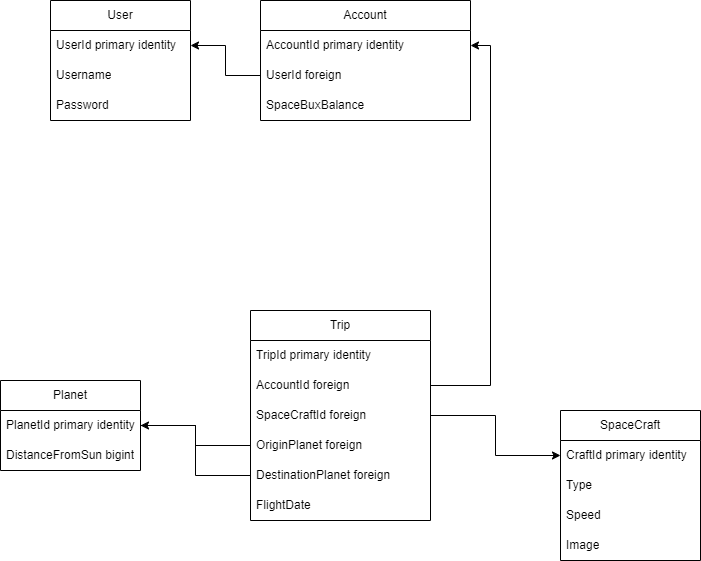

The diagram above was exported from draw.io. Its source (the exported page's mxGraphModel, read from the mxfile embedded in the PNG):
<mxGraphModel dx="1886" dy="902" grid="1" gridSize="10" guides="1" tooltips="1" connect="1" arrows="1" fold="1" page="1" pageScale="1" pageWidth="850" pageHeight="1100" math="0" shadow="0">
  <root>
    <mxCell id="0" />
    <mxCell id="1" parent="0" />
    <mxCell id="B3xIOp9j4ajnrqzOPqZQ-1" value="User" style="swimlane;fontStyle=0;childLayout=stackLayout;horizontal=1;startSize=30;horizontalStack=0;resizeParent=1;resizeParentMax=0;resizeLast=0;collapsible=1;marginBottom=0;whiteSpace=wrap;html=1;" parent="1" vertex="1">
      <mxGeometry x="110" y="130" width="140" height="120" as="geometry" />
    </mxCell>
    <mxCell id="B3xIOp9j4ajnrqzOPqZQ-2" value="UserId primary identity" style="text;strokeColor=none;fillColor=none;align=left;verticalAlign=middle;spacingLeft=4;spacingRight=4;overflow=hidden;points=[[0,0.5],[1,0.5]];portConstraint=eastwest;rotatable=0;whiteSpace=wrap;html=1;" parent="B3xIOp9j4ajnrqzOPqZQ-1" vertex="1">
      <mxGeometry y="30" width="140" height="30" as="geometry" />
    </mxCell>
    <mxCell id="B3xIOp9j4ajnrqzOPqZQ-3" value="Username" style="text;strokeColor=none;fillColor=none;align=left;verticalAlign=middle;spacingLeft=4;spacingRight=4;overflow=hidden;points=[[0,0.5],[1,0.5]];portConstraint=eastwest;rotatable=0;whiteSpace=wrap;html=1;" parent="B3xIOp9j4ajnrqzOPqZQ-1" vertex="1">
      <mxGeometry y="60" width="140" height="30" as="geometry" />
    </mxCell>
    <mxCell id="B3xIOp9j4ajnrqzOPqZQ-4" value="Password" style="text;strokeColor=none;fillColor=none;align=left;verticalAlign=middle;spacingLeft=4;spacingRight=4;overflow=hidden;points=[[0,0.5],[1,0.5]];portConstraint=eastwest;rotatable=0;whiteSpace=wrap;html=1;" parent="B3xIOp9j4ajnrqzOPqZQ-1" vertex="1">
      <mxGeometry y="90" width="140" height="30" as="geometry" />
    </mxCell>
    <mxCell id="B3xIOp9j4ajnrqzOPqZQ-5" value="Planet" style="swimlane;fontStyle=0;childLayout=stackLayout;horizontal=1;startSize=30;horizontalStack=0;resizeParent=1;resizeParentMax=0;resizeLast=0;collapsible=1;marginBottom=0;whiteSpace=wrap;html=1;" parent="1" vertex="1">
      <mxGeometry x="60" y="510" width="140" height="90" as="geometry" />
    </mxCell>
    <mxCell id="B3xIOp9j4ajnrqzOPqZQ-6" value="PlanetId primary identity" style="text;strokeColor=none;fillColor=none;align=left;verticalAlign=middle;spacingLeft=4;spacingRight=4;overflow=hidden;points=[[0,0.5],[1,0.5]];portConstraint=eastwest;rotatable=0;whiteSpace=wrap;html=1;" parent="B3xIOp9j4ajnrqzOPqZQ-5" vertex="1">
      <mxGeometry y="30" width="140" height="30" as="geometry" />
    </mxCell>
    <mxCell id="B3xIOp9j4ajnrqzOPqZQ-7" value="DistanceFromSun bigint" style="text;strokeColor=none;fillColor=none;align=left;verticalAlign=middle;spacingLeft=4;spacingRight=4;overflow=hidden;points=[[0,0.5],[1,0.5]];portConstraint=eastwest;rotatable=0;whiteSpace=wrap;html=1;" parent="B3xIOp9j4ajnrqzOPqZQ-5" vertex="1">
      <mxGeometry y="60" width="140" height="30" as="geometry" />
    </mxCell>
    <mxCell id="B3xIOp9j4ajnrqzOPqZQ-9" value="SpaceCraft" style="swimlane;fontStyle=0;childLayout=stackLayout;horizontal=1;startSize=30;horizontalStack=0;resizeParent=1;resizeParentMax=0;resizeLast=0;collapsible=1;marginBottom=0;whiteSpace=wrap;html=1;" parent="1" vertex="1">
      <mxGeometry x="620" y="540" width="140" height="150" as="geometry" />
    </mxCell>
    <mxCell id="B3xIOp9j4ajnrqzOPqZQ-10" value="CraftId primary identity" style="text;strokeColor=none;fillColor=none;align=left;verticalAlign=middle;spacingLeft=4;spacingRight=4;overflow=hidden;points=[[0,0.5],[1,0.5]];portConstraint=eastwest;rotatable=0;whiteSpace=wrap;html=1;" parent="B3xIOp9j4ajnrqzOPqZQ-9" vertex="1">
      <mxGeometry y="30" width="140" height="30" as="geometry" />
    </mxCell>
    <mxCell id="B3xIOp9j4ajnrqzOPqZQ-11" value="Type" style="text;strokeColor=none;fillColor=none;align=left;verticalAlign=middle;spacingLeft=4;spacingRight=4;overflow=hidden;points=[[0,0.5],[1,0.5]];portConstraint=eastwest;rotatable=0;whiteSpace=wrap;html=1;" parent="B3xIOp9j4ajnrqzOPqZQ-9" vertex="1">
      <mxGeometry y="60" width="140" height="30" as="geometry" />
    </mxCell>
    <mxCell id="B3xIOp9j4ajnrqzOPqZQ-12" value="Speed" style="text;strokeColor=none;fillColor=none;align=left;verticalAlign=middle;spacingLeft=4;spacingRight=4;overflow=hidden;points=[[0,0.5],[1,0.5]];portConstraint=eastwest;rotatable=0;whiteSpace=wrap;html=1;" parent="B3xIOp9j4ajnrqzOPqZQ-9" vertex="1">
      <mxGeometry y="90" width="140" height="30" as="geometry" />
    </mxCell>
    <mxCell id="LdfsfMONKUaW-JLs63Fp-1" value="Image" style="text;strokeColor=none;fillColor=none;align=left;verticalAlign=middle;spacingLeft=4;spacingRight=4;overflow=hidden;points=[[0,0.5],[1,0.5]];portConstraint=eastwest;rotatable=0;whiteSpace=wrap;html=1;" vertex="1" parent="B3xIOp9j4ajnrqzOPqZQ-9">
      <mxGeometry y="120" width="140" height="30" as="geometry" />
    </mxCell>
    <mxCell id="B3xIOp9j4ajnrqzOPqZQ-13" value="Account" style="swimlane;fontStyle=0;childLayout=stackLayout;horizontal=1;startSize=30;horizontalStack=0;resizeParent=1;resizeParentMax=0;resizeLast=0;collapsible=1;marginBottom=0;whiteSpace=wrap;html=1;" parent="1" vertex="1">
      <mxGeometry x="320" y="130" width="210" height="120" as="geometry" />
    </mxCell>
    <mxCell id="B3xIOp9j4ajnrqzOPqZQ-14" value="AccountId primary identity" style="text;strokeColor=none;fillColor=none;align=left;verticalAlign=middle;spacingLeft=4;spacingRight=4;overflow=hidden;points=[[0,0.5],[1,0.5]];portConstraint=eastwest;rotatable=0;whiteSpace=wrap;html=1;" parent="B3xIOp9j4ajnrqzOPqZQ-13" vertex="1">
      <mxGeometry y="30" width="210" height="30" as="geometry" />
    </mxCell>
    <mxCell id="B3xIOp9j4ajnrqzOPqZQ-15" value="UserId foreign" style="text;strokeColor=none;fillColor=none;align=left;verticalAlign=middle;spacingLeft=4;spacingRight=4;overflow=hidden;points=[[0,0.5],[1,0.5]];portConstraint=eastwest;rotatable=0;whiteSpace=wrap;html=1;" parent="B3xIOp9j4ajnrqzOPqZQ-13" vertex="1">
      <mxGeometry y="60" width="210" height="30" as="geometry" />
    </mxCell>
    <mxCell id="B3xIOp9j4ajnrqzOPqZQ-30" value="SpaceBuxBalance" style="text;strokeColor=none;fillColor=none;align=left;verticalAlign=middle;spacingLeft=4;spacingRight=4;overflow=hidden;points=[[0,0.5],[1,0.5]];portConstraint=eastwest;rotatable=0;whiteSpace=wrap;html=1;" parent="B3xIOp9j4ajnrqzOPqZQ-13" vertex="1">
      <mxGeometry y="90" width="210" height="30" as="geometry" />
    </mxCell>
    <mxCell id="B3xIOp9j4ajnrqzOPqZQ-18" style="edgeStyle=orthogonalEdgeStyle;rounded=0;orthogonalLoop=1;jettySize=auto;html=1;exitX=0;exitY=0.5;exitDx=0;exitDy=0;entryX=1;entryY=0.5;entryDx=0;entryDy=0;" parent="1" source="B3xIOp9j4ajnrqzOPqZQ-15" target="B3xIOp9j4ajnrqzOPqZQ-2" edge="1">
      <mxGeometry relative="1" as="geometry" />
    </mxCell>
    <mxCell id="B3xIOp9j4ajnrqzOPqZQ-24" style="edgeStyle=orthogonalEdgeStyle;rounded=0;orthogonalLoop=1;jettySize=auto;html=1;exitX=1;exitY=0.5;exitDx=0;exitDy=0;entryX=1;entryY=0.5;entryDx=0;entryDy=0;" parent="1" source="DJL-WtRh49yXoE8OvBHE-1" target="B3xIOp9j4ajnrqzOPqZQ-14" edge="1">
      <mxGeometry relative="1" as="geometry">
        <mxPoint x="710" y="364.9999999999999" as="sourcePoint" />
      </mxGeometry>
    </mxCell>
    <mxCell id="B3xIOp9j4ajnrqzOPqZQ-25" value="Trip" style="swimlane;fontStyle=0;childLayout=stackLayout;horizontal=1;startSize=30;horizontalStack=0;resizeParent=1;resizeParentMax=0;resizeLast=0;collapsible=1;marginBottom=0;whiteSpace=wrap;html=1;" parent="1" vertex="1">
      <mxGeometry x="310" y="440" width="180" height="210" as="geometry" />
    </mxCell>
    <mxCell id="B3xIOp9j4ajnrqzOPqZQ-26" value="TripId primary identity" style="text;strokeColor=none;fillColor=none;align=left;verticalAlign=middle;spacingLeft=4;spacingRight=4;overflow=hidden;points=[[0,0.5],[1,0.5]];portConstraint=eastwest;rotatable=0;whiteSpace=wrap;html=1;" parent="B3xIOp9j4ajnrqzOPqZQ-25" vertex="1">
      <mxGeometry y="30" width="180" height="30" as="geometry" />
    </mxCell>
    <mxCell id="DJL-WtRh49yXoE8OvBHE-1" value="AccountId foreign" style="text;strokeColor=none;fillColor=none;align=left;verticalAlign=middle;spacingLeft=4;spacingRight=4;overflow=hidden;points=[[0,0.5],[1,0.5]];portConstraint=eastwest;rotatable=0;whiteSpace=wrap;html=1;" parent="B3xIOp9j4ajnrqzOPqZQ-25" vertex="1">
      <mxGeometry y="60" width="180" height="30" as="geometry" />
    </mxCell>
    <mxCell id="B3xIOp9j4ajnrqzOPqZQ-27" value="SpaceCraftId foreign" style="text;strokeColor=none;fillColor=none;align=left;verticalAlign=middle;spacingLeft=4;spacingRight=4;overflow=hidden;points=[[0,0.5],[1,0.5]];portConstraint=eastwest;rotatable=0;whiteSpace=wrap;html=1;" parent="B3xIOp9j4ajnrqzOPqZQ-25" vertex="1">
      <mxGeometry y="90" width="180" height="30" as="geometry" />
    </mxCell>
    <mxCell id="B3xIOp9j4ajnrqzOPqZQ-28" value="OriginPlanet foreign" style="text;strokeColor=none;fillColor=none;align=left;verticalAlign=middle;spacingLeft=4;spacingRight=4;overflow=hidden;points=[[0,0.5],[1,0.5]];portConstraint=eastwest;rotatable=0;whiteSpace=wrap;html=1;" parent="B3xIOp9j4ajnrqzOPqZQ-25" vertex="1">
      <mxGeometry y="120" width="180" height="30" as="geometry" />
    </mxCell>
    <mxCell id="B3xIOp9j4ajnrqzOPqZQ-31" value="DestinationPlanet foreign" style="text;strokeColor=none;fillColor=none;align=left;verticalAlign=middle;spacingLeft=4;spacingRight=4;overflow=hidden;points=[[0,0.5],[1,0.5]];portConstraint=eastwest;rotatable=0;whiteSpace=wrap;html=1;" parent="B3xIOp9j4ajnrqzOPqZQ-25" vertex="1">
      <mxGeometry y="150" width="180" height="30" as="geometry" />
    </mxCell>
    <mxCell id="B3xIOp9j4ajnrqzOPqZQ-32" value="FlightDate" style="text;strokeColor=none;fillColor=none;align=left;verticalAlign=middle;spacingLeft=4;spacingRight=4;overflow=hidden;points=[[0,0.5],[1,0.5]];portConstraint=eastwest;rotatable=0;whiteSpace=wrap;html=1;" parent="B3xIOp9j4ajnrqzOPqZQ-25" vertex="1">
      <mxGeometry y="180" width="180" height="30" as="geometry" />
    </mxCell>
    <mxCell id="B3xIOp9j4ajnrqzOPqZQ-33" style="edgeStyle=orthogonalEdgeStyle;rounded=0;orthogonalLoop=1;jettySize=auto;html=1;exitX=0;exitY=0.5;exitDx=0;exitDy=0;entryX=1;entryY=0.5;entryDx=0;entryDy=0;startArrow=classic;startFill=1;endArrow=none;endFill=0;" parent="1" source="B3xIOp9j4ajnrqzOPqZQ-10" target="B3xIOp9j4ajnrqzOPqZQ-27" edge="1">
      <mxGeometry relative="1" as="geometry" />
    </mxCell>
    <mxCell id="B3xIOp9j4ajnrqzOPqZQ-34" style="edgeStyle=orthogonalEdgeStyle;rounded=0;orthogonalLoop=1;jettySize=auto;html=1;exitX=1;exitY=0.5;exitDx=0;exitDy=0;entryX=0;entryY=0.5;entryDx=0;entryDy=0;endArrow=none;endFill=0;" parent="1" source="B3xIOp9j4ajnrqzOPqZQ-6" target="B3xIOp9j4ajnrqzOPqZQ-28" edge="1">
      <mxGeometry relative="1" as="geometry" />
    </mxCell>
    <mxCell id="B3xIOp9j4ajnrqzOPqZQ-35" style="edgeStyle=orthogonalEdgeStyle;rounded=0;orthogonalLoop=1;jettySize=auto;html=1;exitX=1;exitY=0.5;exitDx=0;exitDy=0;entryX=0;entryY=0.5;entryDx=0;entryDy=0;startArrow=classic;startFill=1;endArrow=none;endFill=0;" parent="1" source="B3xIOp9j4ajnrqzOPqZQ-6" target="B3xIOp9j4ajnrqzOPqZQ-31" edge="1">
      <mxGeometry relative="1" as="geometry" />
    </mxCell>
  </root>
</mxGraphModel>